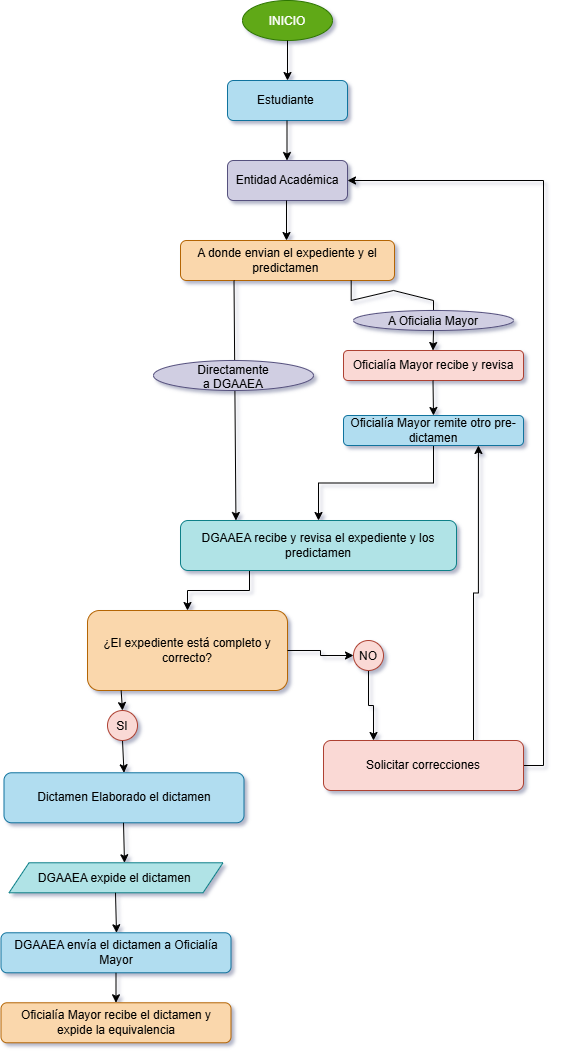

The diagram above was exported from draw.io. Its source (the exported page's mxGraphModel, read from the mxfile embedded in the PNG):
<mxGraphModel dx="1414" dy="783" grid="1" gridSize="10" guides="1" tooltips="1" connect="1" arrows="1" fold="1" page="1" pageScale="1" pageWidth="827" pageHeight="1169" math="0" shadow="1">
  <root>
    <mxCell id="0" />
    <mxCell id="1" parent="0" />
    <mxCell id="IK_AbVZFRgUmkWXuCvm8-1" parent="1" style="ellipse;whiteSpace=wrap;html=1;shapeInside=1;labelBackgroundColor=none;fillColor=#60a917;fontColor=#ffffff;strokeColor=#2D7600;" value="INICIO" vertex="1">
      <mxGeometry height="40" width="90" x="369" y="40" as="geometry" />
    </mxCell>
    <mxCell id="IK_AbVZFRgUmkWXuCvm8-2" edge="1" parent="1" source="IK_AbVZFRgUmkWXuCvm8-1" style="endArrow=classic;html=1;rounded=0;exitX=0.5;exitY=1;exitDx=0;exitDy=0;labelBackgroundColor=none;fontColor=default;" value="">
      <mxGeometry height="50" relative="1" width="50" as="geometry">
        <mxPoint x="230" y="270" as="sourcePoint" />
        <mxPoint x="414" y="120" as="targetPoint" />
      </mxGeometry>
    </mxCell>
    <mxCell id="IK_AbVZFRgUmkWXuCvm8-3" parent="1" style="rounded=1;whiteSpace=wrap;html=1;roundedPerimeter=1;labelBackgroundColor=none;fillColor=#b1ddf0;strokeColor=#10739e;" value="Estudiante&amp;nbsp;" vertex="1">
      <mxGeometry height="40" width="120" x="354" y="120" as="geometry" />
    </mxCell>
    <mxCell id="IK_AbVZFRgUmkWXuCvm8-4" edge="1" parent="1" style="endArrow=classic;html=1;rounded=0;exitX=0.5;exitY=1;exitDx=0;exitDy=0;labelBackgroundColor=none;fontColor=default;" value="">
      <mxGeometry height="50" relative="1" width="50" as="geometry">
        <mxPoint x="413.5" y="160" as="sourcePoint" />
        <mxPoint x="413.5" y="200" as="targetPoint" />
      </mxGeometry>
    </mxCell>
    <mxCell id="IK_AbVZFRgUmkWXuCvm8-5" parent="1" style="rounded=1;whiteSpace=wrap;html=1;roundedPerimeter=1;labelBackgroundColor=none;fillColor=#d0cee2;strokeColor=#56517e;" value="Entidad Académica" vertex="1">
      <mxGeometry height="40" width="120" x="354" y="200" as="geometry" />
    </mxCell>
    <mxCell id="IK_AbVZFRgUmkWXuCvm8-6" parent="1" style="rounded=1;whiteSpace=wrap;html=1;roundedPerimeter=1;labelBackgroundColor=none;fillColor=#fad7ac;strokeColor=#b46504;" value="A donde envian el expediente y el predictamen&amp;nbsp;" vertex="1">
      <mxGeometry height="40" width="214" x="307" y="280" as="geometry" />
    </mxCell>
    <mxCell id="IK_AbVZFRgUmkWXuCvm8-7" edge="1" parent="1" style="endArrow=classic;html=1;rounded=0;exitX=0.5;exitY=1;exitDx=0;exitDy=0;labelBackgroundColor=none;fontColor=default;" value="">
      <mxGeometry height="50" relative="1" width="50" as="geometry">
        <mxPoint x="413" y="240" as="sourcePoint" />
        <mxPoint x="413" y="280" as="targetPoint" />
      </mxGeometry>
    </mxCell>
    <mxCell id="-Hk2ZUlamsDire4fVTTe-2" edge="1" parent="1" source="IK_AbVZFRgUmkWXuCvm8-6" style="endArrow=classic;html=1;rounded=0;exitX=0.25;exitY=1;exitDx=0;exitDy=0;entryX=0.171;entryY=-0.05;entryDx=0;entryDy=0;labelBackgroundColor=none;fontColor=default;" target="-Hk2ZUlamsDire4fVTTe-11" value="">
      <mxGeometry height="50" relative="1" width="50" as="geometry">
        <mxPoint x="30" y="200" as="sourcePoint" />
        <mxPoint x="360" y="450" as="targetPoint" />
      </mxGeometry>
    </mxCell>
    <mxCell id="-Hk2ZUlamsDire4fVTTe-4" edge="1" parent="1" source="IK_AbVZFRgUmkWXuCvm8-6" style="endArrow=classic;html=1;rounded=0;exitX=0.8;exitY=1.004;exitDx=0;exitDy=0;labelBackgroundColor=none;fontColor=default;" value="">
      <mxGeometry height="50" relative="1" width="50" x="0.0138" as="geometry">
        <Array as="points">
          <mxPoint x="477.69" y="340" />
          <mxPoint x="520" y="330" />
          <mxPoint x="560" y="340" />
        </Array>
        <mxPoint x="470" y="380" as="sourcePoint" />
        <mxPoint x="560" y="360" as="targetPoint" />
      </mxGeometry>
    </mxCell>
    <mxCell id="-Hk2ZUlamsDire4fVTTe-5" parent="1" style="ellipse;whiteSpace=wrap;html=1;shapeInside=1;labelBackgroundColor=none;fillColor=#d0cee2;strokeColor=#56517e;" value="A Oficialia Mayor" vertex="1">
      <mxGeometry height="20" width="160" x="480" y="350" as="geometry" />
    </mxCell>
    <mxCell id="-Hk2ZUlamsDire4fVTTe-6" parent="1" style="rounded=1;whiteSpace=wrap;html=1;roundedPerimeter=1;labelBackgroundColor=none;fillColor=#fad9d5;strokeColor=#ae4132;" value="Oficialía Mayor recibe y revisa" vertex="1">
      <mxGeometry height="30" width="180" x="470" y="390" as="geometry" />
    </mxCell>
    <mxCell id="-Hk2ZUlamsDire4fVTTe-7" edge="1" parent="1" source="-Hk2ZUlamsDire4fVTTe-5" style="endArrow=classic;html=1;rounded=0;labelBackgroundColor=none;fontColor=default;exitX=0.5;exitY=1;exitDx=0;exitDy=0;" value="">
      <mxGeometry height="50" relative="1" width="50" as="geometry">
        <mxPoint x="559.5" y="370" as="sourcePoint" />
        <mxPoint x="559.5" y="390" as="targetPoint" />
      </mxGeometry>
    </mxCell>
    <mxCell id="-Hk2ZUlamsDire4fVTTe-9" edge="1" parent="1" style="endArrow=classic;html=1;rounded=0;exitX=0.5;exitY=1;exitDx=0;exitDy=0;entryX=0.5;entryY=0;entryDx=0;entryDy=0;labelBackgroundColor=none;fontColor=default;" target="-Hk2ZUlamsDire4fVTTe-10" value="">
      <mxGeometry height="50" relative="1" width="50" as="geometry">
        <mxPoint x="559.5" y="420" as="sourcePoint" />
        <mxPoint x="559.5" y="440" as="targetPoint" />
      </mxGeometry>
    </mxCell>
    <mxCell id="-Hk2ZUlamsDire4fVTTe-14" edge="1" parent="1" source="-Hk2ZUlamsDire4fVTTe-10" style="edgeStyle=orthogonalEdgeStyle;rounded=0;orthogonalLoop=1;jettySize=auto;html=1;labelBackgroundColor=none;fontColor=default;" target="-Hk2ZUlamsDire4fVTTe-11" value="">
      <mxGeometry relative="1" as="geometry" />
    </mxCell>
    <mxCell id="-Hk2ZUlamsDire4fVTTe-10" parent="1" style="rounded=1;whiteSpace=wrap;html=1;roundedPerimeter=1;labelBackgroundColor=none;fillColor=#b1ddf0;strokeColor=#10739e;" value="Oficialía Mayor remite otro pre-dictamen" vertex="1">
      <mxGeometry height="30" width="180" x="470" y="455" as="geometry" />
    </mxCell>
    <mxCell id="-Hk2ZUlamsDire4fVTTe-23" edge="1" parent="1" source="-Hk2ZUlamsDire4fVTTe-11" style="edgeStyle=orthogonalEdgeStyle;rounded=0;orthogonalLoop=1;jettySize=auto;html=1;exitX=0.25;exitY=1;exitDx=0;exitDy=0;entryX=0.5;entryY=0.125;entryDx=0;entryDy=0;labelBackgroundColor=none;fontColor=default;" target="-Hk2ZUlamsDire4fVTTe-16">
      <mxGeometry relative="1" as="geometry" />
    </mxCell>
    <mxCell id="-Hk2ZUlamsDire4fVTTe-11" parent="1" style="rounded=1;whiteSpace=wrap;html=1;roundedPerimeter=1;labelBackgroundColor=none;fillColor=#b0e3e6;strokeColor=#0e8088;" value="DGAAEA recibe y revisa el expediente y los predictamen" vertex="1">
      <mxGeometry height="50" width="276" x="307" y="560" as="geometry" />
    </mxCell>
    <mxCell id="-Hk2ZUlamsDire4fVTTe-46" edge="1" parent="1" source="-Hk2ZUlamsDire4fVTTe-41" style="edgeStyle=orthogonalEdgeStyle;rounded=0;orthogonalLoop=1;jettySize=auto;html=1;entryX=0.25;entryY=0;entryDx=0;entryDy=0;" target="-Hk2ZUlamsDire4fVTTe-18">
      <mxGeometry relative="1" as="geometry" />
    </mxCell>
    <mxCell id="-Hk2ZUlamsDire4fVTTe-16" parent="1" style="rounded=1;whiteSpace=wrap;html=1;roundedPerimeter=1;labelBackgroundColor=none;fillColor=#fad7ac;strokeColor=#b46504;" value="¿El expediente está completo y correcto?" vertex="1">
      <mxGeometry height="80" width="200" x="214" y="650" as="geometry" />
    </mxCell>
    <mxCell id="-Hk2ZUlamsDire4fVTTe-26" edge="1" parent="1" source="-Hk2ZUlamsDire4fVTTe-18" style="edgeStyle=orthogonalEdgeStyle;rounded=0;orthogonalLoop=1;jettySize=auto;html=1;exitX=0.75;exitY=0;exitDx=0;exitDy=0;entryX=0.833;entryY=1.167;entryDx=0;entryDy=0;labelBackgroundColor=none;fontColor=default;" target="-Hk2ZUlamsDire4fVTTe-10">
      <mxGeometry relative="1" as="geometry" />
    </mxCell>
    <mxCell id="-Hk2ZUlamsDire4fVTTe-39" edge="1" parent="1" source="-Hk2ZUlamsDire4fVTTe-18" style="edgeStyle=orthogonalEdgeStyle;rounded=0;orthogonalLoop=1;jettySize=auto;html=1;entryX=1;entryY=0.5;entryDx=0;entryDy=0;exitX=1;exitY=0.5;exitDx=0;exitDy=0;labelBackgroundColor=none;fontColor=default;" target="IK_AbVZFRgUmkWXuCvm8-5">
      <mxGeometry relative="1" x="-0.151" as="geometry">
        <mxPoint x="742.5" y="480" as="targetPoint" />
      </mxGeometry>
    </mxCell>
    <mxCell id="-Hk2ZUlamsDire4fVTTe-18" parent="1" style="rounded=1;whiteSpace=wrap;html=1;roundedPerimeter=1;labelBackgroundColor=none;fillColor=#fad9d5;strokeColor=#ae4132;" value="Solicitar correcciones" vertex="1">
      <mxGeometry height="50" width="200" x="450" y="780" as="geometry" />
    </mxCell>
    <mxCell id="-Hk2ZUlamsDire4fVTTe-20" parent="1" style="rounded=1;whiteSpace=wrap;html=1;roundedPerimeter=1;labelBackgroundColor=none;fillColor=#b1ddf0;strokeColor=#10739e;" value="Dictamen Elaborado el dictamen" vertex="1">
      <mxGeometry height="50" width="240" x="130.5" y="812.28" as="geometry" />
    </mxCell>
    <mxCell id="-Hk2ZUlamsDire4fVTTe-21" edge="1" parent="1" source="-Hk2ZUlamsDire4fVTTe-49" style="endArrow=classic;html=1;rounded=0;entryX=0.5;entryY=0;entryDx=0;entryDy=0;labelBackgroundColor=none;fontColor=default;exitX=0.5;exitY=1;exitDx=0;exitDy=0;" target="-Hk2ZUlamsDire4fVTTe-20" value="">
      <mxGeometry height="50" relative="1" width="50" as="geometry">
        <mxPoint x="260" y="790" as="sourcePoint" />
        <mxPoint x="721.5" y="632.28" as="targetPoint" />
      </mxGeometry>
    </mxCell>
    <mxCell id="-Hk2ZUlamsDire4fVTTe-27" parent="1" style="shape=parallelogram;perimeter=parallelogramPerimeter;whiteSpace=wrap;html=1;shapeInside=1;fixedSize=1;labelBackgroundColor=none;fillColor=#b0e3e6;strokeColor=#0e8088;" value="DGAAEA expide el dictamen&amp;nbsp;" vertex="1">
      <mxGeometry height="30" width="214" x="135.5" y="902.28" as="geometry" />
    </mxCell>
    <mxCell id="-Hk2ZUlamsDire4fVTTe-28" parent="1" style="rounded=1;whiteSpace=wrap;html=1;roundedPerimeter=1;labelBackgroundColor=none;fillColor=#b1ddf0;strokeColor=#10739e;" value="DGAAEA envía el dictamen a Oficialía Mayor" vertex="1">
      <mxGeometry height="40" width="230" x="127.5" y="972.28" as="geometry" />
    </mxCell>
    <mxCell id="-Hk2ZUlamsDire4fVTTe-31" edge="1" parent="1" style="endArrow=classic;html=1;rounded=0;entryX=0.5;entryY=0;entryDx=0;entryDy=0;exitX=0.135;exitY=1.05;exitDx=0;exitDy=0;labelBackgroundColor=none;fontColor=default;" value="">
      <mxGeometry height="50" relative="1" width="50" as="geometry">
        <mxPoint x="250" y="862.28" as="sourcePoint" />
        <mxPoint x="251" y="902.28" as="targetPoint" />
      </mxGeometry>
    </mxCell>
    <mxCell id="-Hk2ZUlamsDire4fVTTe-32" edge="1" parent="1" style="endArrow=classic;html=1;rounded=0;entryX=0.5;entryY=0;entryDx=0;entryDy=0;exitX=0.135;exitY=1.05;exitDx=0;exitDy=0;labelBackgroundColor=none;fontColor=default;" value="">
      <mxGeometry height="50" relative="1" width="50" as="geometry">
        <mxPoint x="242" y="932.28" as="sourcePoint" />
        <mxPoint x="243" y="972.28" as="targetPoint" />
      </mxGeometry>
    </mxCell>
    <mxCell id="-Hk2ZUlamsDire4fVTTe-33" parent="1" style="rounded=1;whiteSpace=wrap;html=1;roundedPerimeter=1;labelBackgroundColor=none;fillColor=#fad7ac;strokeColor=#b46504;" value="Oficialía Mayor recibe el dictamen y expide la equivalencia" vertex="1">
      <mxGeometry height="40" width="230" x="127.5" y="1042.28" as="geometry" />
    </mxCell>
    <mxCell id="-Hk2ZUlamsDire4fVTTe-36" edge="1" parent="1" source="-Hk2ZUlamsDire4fVTTe-28" style="endArrow=classic;html=1;rounded=0;entryX=0.5;entryY=0;entryDx=0;entryDy=0;exitX=0.5;exitY=1;exitDx=0;exitDy=0;labelBackgroundColor=none;fontColor=default;" target="-Hk2ZUlamsDire4fVTTe-33" value="">
      <mxGeometry height="50" relative="1" width="50" as="geometry">
        <mxPoint x="242" y="1002.28" as="sourcePoint" />
        <mxPoint x="243" y="1042.28" as="targetPoint" />
      </mxGeometry>
    </mxCell>
    <mxCell id="-Hk2ZUlamsDire4fVTTe-48" edge="1" parent="1" source="-Hk2ZUlamsDire4fVTTe-16" style="edgeStyle=orthogonalEdgeStyle;rounded=0;orthogonalLoop=1;jettySize=auto;html=1;exitX=1;exitY=0.5;exitDx=0;exitDy=0;" target="-Hk2ZUlamsDire4fVTTe-41" value="">
      <mxGeometry relative="1" as="geometry">
        <mxPoint x="414" y="690" as="sourcePoint" />
        <mxPoint x="500" y="780" as="targetPoint" />
      </mxGeometry>
    </mxCell>
    <mxCell id="-Hk2ZUlamsDire4fVTTe-41" parent="1" style="ellipse;whiteSpace=wrap;html=1;shapeInside=1;aspect=fixed;fillColor=#fad9d5;strokeColor=#ae4132;" value="NO" vertex="1">
      <mxGeometry height="30" width="30" x="480" y="680" as="geometry" />
    </mxCell>
    <mxCell id="-Hk2ZUlamsDire4fVTTe-50" edge="1" parent="1" source="-Hk2ZUlamsDire4fVTTe-16" style="endArrow=classic;html=1;rounded=0;entryX=0.5;entryY=0;entryDx=0;entryDy=0;exitX=0.135;exitY=1.05;exitDx=0;exitDy=0;labelBackgroundColor=none;fontColor=default;" target="-Hk2ZUlamsDire4fVTTe-49" value="">
      <mxGeometry height="50" relative="1" width="50" as="geometry">
        <mxPoint x="248" y="730" as="sourcePoint" />
        <mxPoint x="249" y="800" as="targetPoint" />
      </mxGeometry>
    </mxCell>
    <mxCell id="-Hk2ZUlamsDire4fVTTe-49" parent="1" style="ellipse;whiteSpace=wrap;html=1;shapeInside=1;aspect=fixed;fillColor=#fad9d5;strokeColor=#ae4132;" value="SI" vertex="1">
      <mxGeometry height="30" width="30" x="234" y="750" as="geometry" />
    </mxCell>
    <mxCell id="-Hk2ZUlamsDire4fVTTe-51" parent="1" style="ellipse;whiteSpace=wrap;html=1;shapeInside=1;labelBackgroundColor=none;fillColor=#d0cee2;strokeColor=#56517e;" value="Directamente a DGAAEA" vertex="1">
      <mxGeometry height="30" width="160" x="280" y="400" as="geometry" />
    </mxCell>
  </root>
</mxGraphModel>